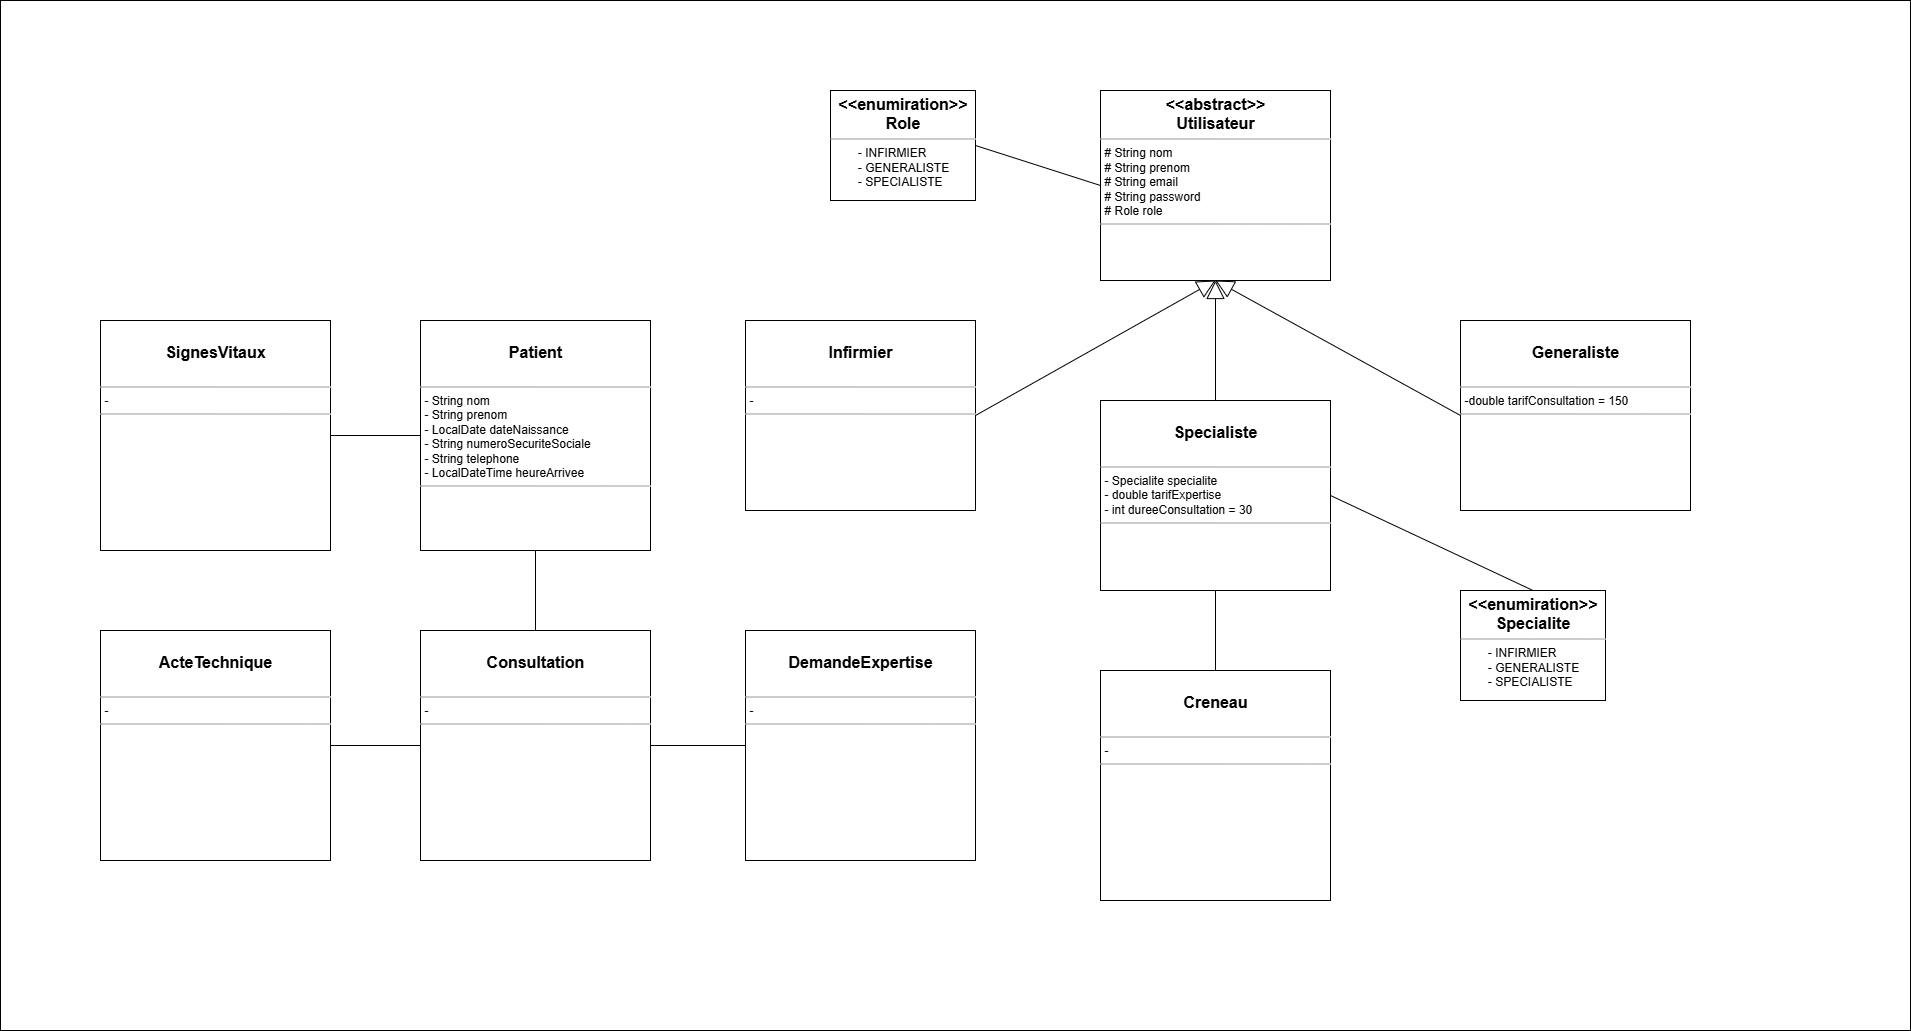

The diagram above was exported from draw.io. Its source (the exported page's mxGraphModel, read from the mxfile embedded in the PNG):
<mxGraphModel dx="1991" dy="622" grid="1" gridSize="10" guides="1" tooltips="1" connect="1" arrows="1" fold="1" page="1" pageScale="1" pageWidth="850" pageHeight="1100" math="0" shadow="0">
  <root>
    <mxCell id="0" />
    <mxCell id="1" parent="0" />
    <mxCell id="bvsd22TIT5a8BqeE4bFb-1" value="" style="rounded=0;whiteSpace=wrap;html=1;" parent="1" vertex="1">
      <mxGeometry x="-550" y="40" width="1910" height="1030" as="geometry" />
    </mxCell>
    <mxCell id="bvsd22TIT5a8BqeE4bFb-2" value="" style="edgeStyle=orthogonalEdgeStyle;rounded=0;orthogonalLoop=1;jettySize=auto;html=1;endArrow=none;startFill=0;" parent="1" edge="1">
      <mxGeometry relative="1" as="geometry">
        <mxPoint x="723" y="382.5" as="targetPoint" />
      </mxGeometry>
    </mxCell>
    <mxCell id="bvsd22TIT5a8BqeE4bFb-3" value="1..*" style="edgeLabel;html=1;align=center;verticalAlign=middle;resizable=0;points=[];" parent="bvsd22TIT5a8BqeE4bFb-2" vertex="1" connectable="0">
      <mxGeometry x="-0.5273" y="-1" relative="1" as="geometry">
        <mxPoint x="-14" as="offset" />
      </mxGeometry>
    </mxCell>
    <mxCell id="bvsd22TIT5a8BqeE4bFb-4" value="1..*" style="edgeLabel;html=1;align=center;verticalAlign=middle;resizable=0;points=[];" parent="bvsd22TIT5a8BqeE4bFb-2" vertex="1" connectable="0">
      <mxGeometry x="0.4545" y="1" relative="1" as="geometry">
        <mxPoint x="-16" as="offset" />
      </mxGeometry>
    </mxCell>
    <mxCell id="bvsd22TIT5a8BqeE4bFb-19" value="&lt;p style=&quot;margin:0px;margin-top:4px;text-align:center;&quot;&gt;&lt;b style=&quot;background-color: transparent; color: light-dark(rgb(0, 0, 0), rgb(255, 255, 255));&quot;&gt;&lt;br&gt;&lt;/b&gt;&lt;/p&gt;&lt;p style=&quot;margin:0px;margin-top:4px;text-align:center;&quot;&gt;&lt;b style=&quot;background-color: transparent; color: light-dark(rgb(0, 0, 0), rgb(255, 255, 255));&quot;&gt;&lt;font style=&quot;font-size: 16px;&quot;&gt;Generaliste&lt;/font&gt;&lt;/b&gt;&lt;/p&gt;&lt;p style=&quot;margin:0px;margin-top:4px;text-align:center;&quot;&gt;&lt;b&gt;&lt;br&gt;&lt;/b&gt;&lt;/p&gt;&lt;hr size=&quot;1&quot;&gt;&lt;p style=&quot;margin: 0px 0px 0px 4px;&quot;&gt;-double tarifConsultation = 150&lt;/p&gt;&lt;hr size=&quot;1&quot;&gt;&lt;p style=&quot;margin:0px;margin-left:4px;&quot;&gt;&lt;br&gt;&lt;/p&gt;" style="verticalAlign=top;align=left;overflow=fill;fontSize=12;fontFamily=Helvetica;html=1;rounded=0;shadow=0;comic=0;labelBackgroundColor=none;strokeWidth=1" parent="1" vertex="1">
      <mxGeometry x="910" y="360" width="230" height="190" as="geometry" />
    </mxCell>
    <mxCell id="bvsd22TIT5a8BqeE4bFb-20" value="&lt;p style=&quot;margin:0px;margin-top:4px;text-align:center;&quot;&gt;&lt;b style=&quot;background-color: transparent; color: light-dark(rgb(0, 0, 0), rgb(255, 255, 255));&quot;&gt;&lt;br&gt;&lt;/b&gt;&lt;/p&gt;&lt;p style=&quot;margin:0px;margin-top:4px;text-align:center;&quot;&gt;&lt;b style=&quot;background-color: transparent; color: light-dark(rgb(0, 0, 0), rgb(255, 255, 255));&quot;&gt;&lt;font style=&quot;font-size: 16px;&quot;&gt;Infirmier&lt;/font&gt;&lt;/b&gt;&lt;/p&gt;&lt;p style=&quot;margin:0px;margin-top:4px;text-align:center;&quot;&gt;&lt;b style=&quot;background-color: transparent; color: light-dark(rgb(0, 0, 0), rgb(255, 255, 255));&quot;&gt;&lt;br&gt;&lt;/b&gt;&lt;/p&gt;&lt;hr size=&quot;1&quot;&gt;&lt;p style=&quot;margin: 0px 0px 0px 4px;&quot;&gt;-&amp;nbsp;&lt;/p&gt;&lt;hr size=&quot;1&quot;&gt;&lt;p style=&quot;margin:0px;margin-left:4px;&quot;&gt;&lt;br&gt;&lt;/p&gt;" style="verticalAlign=top;align=left;overflow=fill;fontSize=12;fontFamily=Helvetica;html=1;rounded=0;shadow=0;comic=0;labelBackgroundColor=none;strokeWidth=1" parent="1" vertex="1">
      <mxGeometry x="195" y="360" width="230" height="190" as="geometry" />
    </mxCell>
    <mxCell id="bvsd22TIT5a8BqeE4bFb-21" value="&lt;p style=&quot;margin:0px;margin-top:4px;text-align:center;&quot;&gt;&lt;font style=&quot;font-size: 16px;&quot;&gt;&lt;b style=&quot;&quot;&gt;&amp;lt;&amp;lt;abstract&amp;gt;&amp;gt;&lt;/b&gt;&lt;br&gt;&lt;b style=&quot;&quot;&gt;Utilisateur&lt;/b&gt;&lt;/font&gt;&lt;/p&gt;&lt;hr size=&quot;1&quot;&gt;&lt;p style=&quot;margin: 0px 0px 0px 4px;&quot;&gt;# String nom&lt;br&gt;# String prenom&lt;br&gt;# String email&lt;br&gt;# String password&lt;br&gt;# Role role&lt;/p&gt;&lt;hr size=&quot;1&quot;&gt;&lt;p style=&quot;margin:0px;margin-left:4px;&quot;&gt;&lt;br&gt;&lt;/p&gt;" style="verticalAlign=top;align=left;overflow=fill;fontSize=12;fontFamily=Helvetica;html=1;rounded=0;shadow=0;comic=0;labelBackgroundColor=none;strokeWidth=1" parent="1" vertex="1">
      <mxGeometry x="550" y="130" width="230" height="190" as="geometry" />
    </mxCell>
    <mxCell id="bvsd22TIT5a8BqeE4bFb-22" value="&lt;p style=&quot;margin:0px;margin-top:4px;text-align:center;&quot;&gt;&lt;br&gt;&lt;/p&gt;&lt;p style=&quot;margin:0px;margin-top:4px;text-align:center;&quot;&gt;&lt;b&gt;&lt;font style=&quot;font-size: 16px;&quot;&gt;Specialiste&lt;/font&gt;&lt;/b&gt;&lt;/p&gt;&lt;p style=&quot;margin:0px;margin-top:4px;text-align:center;&quot;&gt;&lt;b&gt;&lt;br&gt;&lt;/b&gt;&lt;/p&gt;&lt;hr size=&quot;1&quot;&gt;&lt;p style=&quot;margin: 0px 0px 0px 4px;&quot;&gt;- Specialite specialite&lt;/p&gt;&lt;p style=&quot;margin: 0px 0px 0px 4px;&quot;&gt;- double tarifExpertise&lt;/p&gt;&lt;p style=&quot;margin: 0px 0px 0px 4px;&quot;&gt;- int dureeConsultation = 30&lt;/p&gt;&lt;hr size=&quot;1&quot;&gt;&lt;p style=&quot;margin:0px;margin-left:4px;&quot;&gt;&lt;br&gt;&lt;/p&gt;" style="verticalAlign=top;align=left;overflow=fill;fontSize=12;fontFamily=Helvetica;html=1;rounded=0;shadow=0;comic=0;labelBackgroundColor=none;strokeWidth=1" parent="1" vertex="1">
      <mxGeometry x="550" y="440" width="230" height="190" as="geometry" />
    </mxCell>
    <mxCell id="bvsd22TIT5a8BqeE4bFb-23" value="" style="endArrow=block;html=1;rounded=0;exitX=0.5;exitY=0;exitDx=0;exitDy=0;entryX=0.5;entryY=1;entryDx=0;entryDy=0;endFill=0;endSize=16;" parent="1" source="bvsd22TIT5a8BqeE4bFb-22" target="bvsd22TIT5a8BqeE4bFb-21" edge="1">
      <mxGeometry width="50" height="50" relative="1" as="geometry">
        <mxPoint x="730" y="510" as="sourcePoint" />
        <mxPoint x="1015" y="550" as="targetPoint" />
      </mxGeometry>
    </mxCell>
    <mxCell id="bvsd22TIT5a8BqeE4bFb-24" value="" style="endArrow=block;html=1;rounded=0;exitX=0;exitY=0.5;exitDx=0;exitDy=0;entryX=0.5;entryY=1;entryDx=0;entryDy=0;endFill=0;endSize=16;" parent="1" source="bvsd22TIT5a8BqeE4bFb-19" target="bvsd22TIT5a8BqeE4bFb-21" edge="1">
      <mxGeometry width="50" height="50" relative="1" as="geometry">
        <mxPoint x="855" y="640" as="sourcePoint" />
        <mxPoint x="1015" y="550" as="targetPoint" />
      </mxGeometry>
    </mxCell>
    <mxCell id="bvsd22TIT5a8BqeE4bFb-26" value="" style="endArrow=block;html=1;rounded=0;exitX=1;exitY=0.5;exitDx=0;exitDy=0;entryX=0.5;entryY=1;entryDx=0;entryDy=0;endFill=0;endSize=16;" parent="1" source="bvsd22TIT5a8BqeE4bFb-20" target="bvsd22TIT5a8BqeE4bFb-21" edge="1">
      <mxGeometry width="50" height="50" relative="1" as="geometry">
        <mxPoint x="910" y="465" as="sourcePoint" />
        <mxPoint x="733" y="330" as="targetPoint" />
      </mxGeometry>
    </mxCell>
    <mxCell id="bvsd22TIT5a8BqeE4bFb-27" value="&lt;p style=&quot;margin:0px;margin-top:4px;text-align:center;&quot;&gt;&lt;b style=&quot;background-color: transparent; color: light-dark(rgb(0, 0, 0), rgb(255, 255, 255));&quot;&gt;&lt;br&gt;&lt;/b&gt;&lt;/p&gt;&lt;p style=&quot;margin:0px;margin-top:4px;text-align:center;&quot;&gt;&lt;b style=&quot;background-color: transparent; color: light-dark(rgb(0, 0, 0), rgb(255, 255, 255));&quot;&gt;&lt;font style=&quot;font-size: 16px;&quot;&gt;Patient&lt;/font&gt;&lt;/b&gt;&lt;/p&gt;&lt;p style=&quot;margin:0px;margin-top:4px;text-align:center;&quot;&gt;&lt;b style=&quot;background-color: transparent; color: light-dark(rgb(0, 0, 0), rgb(255, 255, 255));&quot;&gt;&lt;br&gt;&lt;/b&gt;&lt;/p&gt;&lt;hr size=&quot;1&quot;&gt;&lt;p style=&quot;margin: 0px 0px 0px 4px;&quot;&gt;- String nom&lt;br&gt;- String prenom&lt;br&gt;- LocalDate dateNaissance&lt;br&gt;- String numeroSecuriteSociale&lt;br&gt;- String telephone&lt;br&gt;- LocalDateTime heureArrivee&lt;/p&gt;&lt;hr size=&quot;1&quot;&gt;&lt;p style=&quot;margin:0px;margin-left:4px;&quot;&gt;&lt;br&gt;&lt;/p&gt;" style="verticalAlign=top;align=left;overflow=fill;fontSize=12;fontFamily=Helvetica;html=1;rounded=0;shadow=0;comic=0;labelBackgroundColor=none;strokeWidth=1" parent="1" vertex="1">
      <mxGeometry x="-130" y="360" width="230" height="230" as="geometry" />
    </mxCell>
    <mxCell id="bvsd22TIT5a8BqeE4bFb-29" value="&lt;p style=&quot;margin:0px;margin-top:4px;text-align:center;&quot;&gt;&lt;font style=&quot;font-size: 16px;&quot;&gt;&lt;b style=&quot;&quot;&gt;&amp;lt;&amp;lt;enumiration&amp;gt;&amp;gt;&lt;/b&gt;&lt;br&gt;&lt;b&gt;Role&lt;/b&gt;&lt;/font&gt;&lt;/p&gt;&lt;hr size=&quot;1&quot;&gt;&lt;p style=&quot;margin: 0px 0px 0px 4px;&quot;&gt;&amp;nbsp; &amp;nbsp; &amp;nbsp; &amp;nbsp;- INFIRMIER&lt;/p&gt;&lt;p style=&quot;margin: 0px 0px 0px 4px;&quot;&gt;&amp;nbsp; &amp;nbsp; &amp;nbsp; &amp;nbsp;- GENERALISTE&lt;/p&gt;&lt;p style=&quot;margin: 0px 0px 0px 4px;&quot;&gt;&amp;nbsp; &amp;nbsp; &amp;nbsp; &amp;nbsp;- SPECIALISTE&lt;/p&gt;" style="verticalAlign=top;align=left;overflow=fill;fontSize=12;fontFamily=Helvetica;html=1;rounded=0;shadow=0;comic=0;labelBackgroundColor=none;strokeWidth=1" parent="1" vertex="1">
      <mxGeometry x="280" y="130" width="145" height="110" as="geometry" />
    </mxCell>
    <mxCell id="bvsd22TIT5a8BqeE4bFb-30" value="" style="endArrow=none;html=1;rounded=0;entryX=1;entryY=0.5;entryDx=0;entryDy=0;exitX=0;exitY=0.5;exitDx=0;exitDy=0;" parent="1" source="bvsd22TIT5a8BqeE4bFb-21" target="bvsd22TIT5a8BqeE4bFb-29" edge="1">
      <mxGeometry width="50" height="50" relative="1" as="geometry">
        <mxPoint x="560" y="360" as="sourcePoint" />
        <mxPoint x="610" y="310" as="targetPoint" />
      </mxGeometry>
    </mxCell>
    <mxCell id="gTcLeVCIE46X0lxeREL9-1" value="&lt;p style=&quot;margin:0px;margin-top:4px;text-align:center;&quot;&gt;&lt;b style=&quot;background-color: transparent; color: light-dark(rgb(0, 0, 0), rgb(255, 255, 255));&quot;&gt;&lt;br&gt;&lt;/b&gt;&lt;/p&gt;&lt;p style=&quot;margin:0px;margin-top:4px;text-align:center;&quot;&gt;&lt;span style=&quot;font-size: 16px;&quot;&gt;&lt;b&gt;SignesVitaux&lt;/b&gt;&lt;/span&gt;&lt;/p&gt;&lt;p style=&quot;margin:0px;margin-top:4px;text-align:center;&quot;&gt;&lt;b style=&quot;background-color: transparent; color: light-dark(rgb(0, 0, 0), rgb(255, 255, 255));&quot;&gt;&lt;br&gt;&lt;/b&gt;&lt;/p&gt;&lt;hr size=&quot;1&quot;&gt;&lt;p style=&quot;margin: 0px 0px 0px 4px;&quot;&gt;-&amp;nbsp;&lt;/p&gt;&lt;hr size=&quot;1&quot;&gt;&lt;p style=&quot;margin:0px;margin-left:4px;&quot;&gt;&lt;br&gt;&lt;/p&gt;" style="verticalAlign=top;align=left;overflow=fill;fontSize=12;fontFamily=Helvetica;html=1;rounded=0;shadow=0;comic=0;labelBackgroundColor=none;strokeWidth=1" vertex="1" parent="1">
      <mxGeometry x="-450" y="360" width="230" height="230" as="geometry" />
    </mxCell>
    <mxCell id="gTcLeVCIE46X0lxeREL9-2" value="&lt;p style=&quot;margin:0px;margin-top:4px;text-align:center;&quot;&gt;&lt;b style=&quot;background-color: transparent; color: light-dark(rgb(0, 0, 0), rgb(255, 255, 255));&quot;&gt;&lt;br&gt;&lt;/b&gt;&lt;/p&gt;&lt;p style=&quot;margin:0px;margin-top:4px;text-align:center;&quot;&gt;&lt;span style=&quot;font-size: 16px;&quot;&gt;&lt;b&gt;Consultation&lt;/b&gt;&lt;/span&gt;&lt;/p&gt;&lt;p style=&quot;margin:0px;margin-top:4px;text-align:center;&quot;&gt;&lt;b style=&quot;background-color: transparent; color: light-dark(rgb(0, 0, 0), rgb(255, 255, 255));&quot;&gt;&lt;br&gt;&lt;/b&gt;&lt;/p&gt;&lt;hr size=&quot;1&quot;&gt;&lt;p style=&quot;margin: 0px 0px 0px 4px;&quot;&gt;-&amp;nbsp;&lt;/p&gt;&lt;hr size=&quot;1&quot;&gt;&lt;p style=&quot;margin:0px;margin-left:4px;&quot;&gt;&lt;br&gt;&lt;/p&gt;" style="verticalAlign=top;align=left;overflow=fill;fontSize=12;fontFamily=Helvetica;html=1;rounded=0;shadow=0;comic=0;labelBackgroundColor=none;strokeWidth=1" vertex="1" parent="1">
      <mxGeometry x="-130" y="670" width="230" height="230" as="geometry" />
    </mxCell>
    <mxCell id="gTcLeVCIE46X0lxeREL9-3" value="&lt;p style=&quot;margin:0px;margin-top:4px;text-align:center;&quot;&gt;&lt;b style=&quot;background-color: transparent; color: light-dark(rgb(0, 0, 0), rgb(255, 255, 255));&quot;&gt;&lt;br&gt;&lt;/b&gt;&lt;/p&gt;&lt;p style=&quot;margin:0px;margin-top:4px;text-align:center;&quot;&gt;&lt;span style=&quot;font-size: 16px;&quot;&gt;&lt;b&gt;DemandeExpertise&lt;/b&gt;&lt;/span&gt;&lt;/p&gt;&lt;p style=&quot;margin:0px;margin-top:4px;text-align:center;&quot;&gt;&lt;b style=&quot;background-color: transparent; color: light-dark(rgb(0, 0, 0), rgb(255, 255, 255));&quot;&gt;&lt;br&gt;&lt;/b&gt;&lt;/p&gt;&lt;hr size=&quot;1&quot;&gt;&lt;p style=&quot;margin: 0px 0px 0px 4px;&quot;&gt;-&amp;nbsp;&lt;/p&gt;&lt;hr size=&quot;1&quot;&gt;&lt;p style=&quot;margin:0px;margin-left:4px;&quot;&gt;&lt;br&gt;&lt;/p&gt;" style="verticalAlign=top;align=left;overflow=fill;fontSize=12;fontFamily=Helvetica;html=1;rounded=0;shadow=0;comic=0;labelBackgroundColor=none;strokeWidth=1" vertex="1" parent="1">
      <mxGeometry x="195" y="670" width="230" height="230" as="geometry" />
    </mxCell>
    <mxCell id="gTcLeVCIE46X0lxeREL9-4" value="&lt;p style=&quot;margin:0px;margin-top:4px;text-align:center;&quot;&gt;&lt;b style=&quot;background-color: transparent; color: light-dark(rgb(0, 0, 0), rgb(255, 255, 255));&quot;&gt;&lt;br&gt;&lt;/b&gt;&lt;/p&gt;&lt;p style=&quot;margin:0px;margin-top:4px;text-align:center;&quot;&gt;&lt;span style=&quot;font-size: 16px;&quot;&gt;&lt;b&gt;Creneau&lt;/b&gt;&lt;/span&gt;&lt;/p&gt;&lt;p style=&quot;margin:0px;margin-top:4px;text-align:center;&quot;&gt;&lt;b style=&quot;background-color: transparent; color: light-dark(rgb(0, 0, 0), rgb(255, 255, 255));&quot;&gt;&lt;br&gt;&lt;/b&gt;&lt;/p&gt;&lt;hr size=&quot;1&quot;&gt;&lt;p style=&quot;margin: 0px 0px 0px 4px;&quot;&gt;-&amp;nbsp;&lt;/p&gt;&lt;hr size=&quot;1&quot;&gt;&lt;p style=&quot;margin:0px;margin-left:4px;&quot;&gt;&lt;br&gt;&lt;/p&gt;" style="verticalAlign=top;align=left;overflow=fill;fontSize=12;fontFamily=Helvetica;html=1;rounded=0;shadow=0;comic=0;labelBackgroundColor=none;strokeWidth=1" vertex="1" parent="1">
      <mxGeometry x="550" y="710" width="230" height="230" as="geometry" />
    </mxCell>
    <mxCell id="gTcLeVCIE46X0lxeREL9-5" value="&lt;p style=&quot;margin:0px;margin-top:4px;text-align:center;&quot;&gt;&lt;b style=&quot;background-color: transparent; color: light-dark(rgb(0, 0, 0), rgb(255, 255, 255));&quot;&gt;&lt;br&gt;&lt;/b&gt;&lt;/p&gt;&lt;p style=&quot;margin:0px;margin-top:4px;text-align:center;&quot;&gt;&lt;span style=&quot;font-size: 16px;&quot;&gt;&lt;b&gt;ActeTechnique&lt;/b&gt;&lt;/span&gt;&lt;/p&gt;&lt;p style=&quot;margin:0px;margin-top:4px;text-align:center;&quot;&gt;&lt;b style=&quot;background-color: transparent; color: light-dark(rgb(0, 0, 0), rgb(255, 255, 255));&quot;&gt;&lt;br&gt;&lt;/b&gt;&lt;/p&gt;&lt;hr size=&quot;1&quot;&gt;&lt;p style=&quot;margin: 0px 0px 0px 4px;&quot;&gt;-&amp;nbsp;&lt;/p&gt;&lt;hr size=&quot;1&quot;&gt;&lt;p style=&quot;margin:0px;margin-left:4px;&quot;&gt;&lt;br&gt;&lt;/p&gt;" style="verticalAlign=top;align=left;overflow=fill;fontSize=12;fontFamily=Helvetica;html=1;rounded=0;shadow=0;comic=0;labelBackgroundColor=none;strokeWidth=1" vertex="1" parent="1">
      <mxGeometry x="-450" y="670" width="230" height="230" as="geometry" />
    </mxCell>
    <mxCell id="gTcLeVCIE46X0lxeREL9-7" value="" style="endArrow=none;html=1;rounded=0;entryX=1;entryY=0.5;entryDx=0;entryDy=0;exitX=0;exitY=0.5;exitDx=0;exitDy=0;" edge="1" parent="1" source="bvsd22TIT5a8BqeE4bFb-27" target="gTcLeVCIE46X0lxeREL9-1">
      <mxGeometry width="50" height="50" relative="1" as="geometry">
        <mxPoint x="560" y="235" as="sourcePoint" />
        <mxPoint x="435" y="195" as="targetPoint" />
      </mxGeometry>
    </mxCell>
    <mxCell id="gTcLeVCIE46X0lxeREL9-8" value="" style="endArrow=none;html=1;rounded=0;entryX=0.5;entryY=1;entryDx=0;entryDy=0;exitX=0.5;exitY=0;exitDx=0;exitDy=0;" edge="1" parent="1" source="gTcLeVCIE46X0lxeREL9-2" target="bvsd22TIT5a8BqeE4bFb-27">
      <mxGeometry width="50" height="50" relative="1" as="geometry">
        <mxPoint x="-120" y="485" as="sourcePoint" />
        <mxPoint x="-210" y="485" as="targetPoint" />
      </mxGeometry>
    </mxCell>
    <mxCell id="gTcLeVCIE46X0lxeREL9-9" value="" style="endArrow=none;html=1;rounded=0;entryX=1;entryY=0.5;entryDx=0;entryDy=0;exitX=0;exitY=0.5;exitDx=0;exitDy=0;" edge="1" parent="1" source="gTcLeVCIE46X0lxeREL9-3" target="gTcLeVCIE46X0lxeREL9-2">
      <mxGeometry width="50" height="50" relative="1" as="geometry">
        <mxPoint x="-5" y="680" as="sourcePoint" />
        <mxPoint x="-5" y="600" as="targetPoint" />
      </mxGeometry>
    </mxCell>
    <mxCell id="gTcLeVCIE46X0lxeREL9-10" value="" style="endArrow=none;html=1;rounded=0;entryX=0.5;entryY=1;entryDx=0;entryDy=0;exitX=0.5;exitY=0;exitDx=0;exitDy=0;" edge="1" parent="1" source="gTcLeVCIE46X0lxeREL9-4" target="bvsd22TIT5a8BqeE4bFb-22">
      <mxGeometry width="50" height="50" relative="1" as="geometry">
        <mxPoint x="-5" y="680" as="sourcePoint" />
        <mxPoint x="-5" y="600" as="targetPoint" />
      </mxGeometry>
    </mxCell>
    <mxCell id="gTcLeVCIE46X0lxeREL9-11" value="" style="endArrow=none;html=1;rounded=0;entryX=1;entryY=0.5;entryDx=0;entryDy=0;exitX=0;exitY=0.5;exitDx=0;exitDy=0;" edge="1" parent="1" source="gTcLeVCIE46X0lxeREL9-2" target="gTcLeVCIE46X0lxeREL9-5">
      <mxGeometry width="50" height="50" relative="1" as="geometry">
        <mxPoint x="205" y="795" as="sourcePoint" />
        <mxPoint x="110" y="795" as="targetPoint" />
      </mxGeometry>
    </mxCell>
    <mxCell id="gTcLeVCIE46X0lxeREL9-12" value="&lt;p style=&quot;margin:0px;margin-top:4px;text-align:center;&quot;&gt;&lt;font style=&quot;font-size: 16px;&quot;&gt;&lt;b style=&quot;&quot;&gt;&amp;lt;&amp;lt;enumiration&amp;gt;&amp;gt;&lt;/b&gt;&lt;br&gt;&lt;b&gt;Specialite&lt;/b&gt;&lt;/font&gt;&lt;/p&gt;&lt;hr size=&quot;1&quot;&gt;&lt;p style=&quot;margin: 0px 0px 0px 4px;&quot;&gt;&amp;nbsp; &amp;nbsp; &amp;nbsp; &amp;nbsp;- INFIRMIER&lt;/p&gt;&lt;p style=&quot;margin: 0px 0px 0px 4px;&quot;&gt;&amp;nbsp; &amp;nbsp; &amp;nbsp; &amp;nbsp;- GENERALISTE&lt;/p&gt;&lt;p style=&quot;margin: 0px 0px 0px 4px;&quot;&gt;&amp;nbsp; &amp;nbsp; &amp;nbsp; &amp;nbsp;- SPECIALISTE&lt;/p&gt;" style="verticalAlign=top;align=left;overflow=fill;fontSize=12;fontFamily=Helvetica;html=1;rounded=0;shadow=0;comic=0;labelBackgroundColor=none;strokeWidth=1" vertex="1" parent="1">
      <mxGeometry x="910" y="630" width="145" height="110" as="geometry" />
    </mxCell>
    <mxCell id="gTcLeVCIE46X0lxeREL9-13" value="" style="endArrow=none;html=1;rounded=0;entryX=0.5;entryY=0;entryDx=0;entryDy=0;exitX=1;exitY=0.5;exitDx=0;exitDy=0;" edge="1" parent="1" source="bvsd22TIT5a8BqeE4bFb-22" target="gTcLeVCIE46X0lxeREL9-12">
      <mxGeometry width="50" height="50" relative="1" as="geometry">
        <mxPoint x="560" y="235" as="sourcePoint" />
        <mxPoint x="435" y="195" as="targetPoint" />
      </mxGeometry>
    </mxCell>
  </root>
</mxGraphModel>